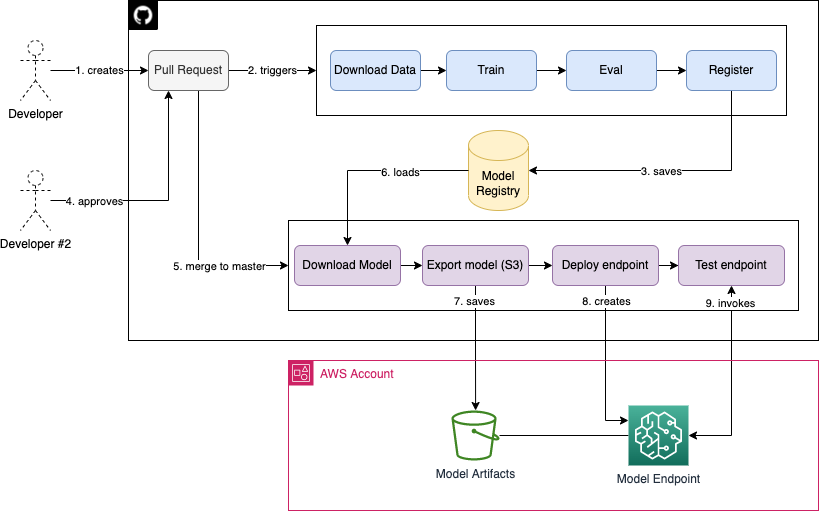

The diagram above was exported from draw.io. Its source (the exported page's mxGraphModel, read from the mxfile embedded in the PNG):
<mxGraphModel dx="1426" dy="753" grid="1" gridSize="10" guides="1" tooltips="1" connect="1" arrows="1" fold="1" page="1" pageScale="1" pageWidth="827" pageHeight="1169" math="0" shadow="0">
  <root>
    <mxCell id="0" />
    <mxCell id="1" parent="0" />
    <mxCell id="LcReHnUPMEINmzBdIjbV-1" value="" style="rounded=0;whiteSpace=wrap;html=1;fillColor=none;" vertex="1" parent="1">
      <mxGeometry x="150" y="40" width="690" height="340" as="geometry" />
    </mxCell>
    <mxCell id="LcReHnUPMEINmzBdIjbV-2" value="" style="shape=image;html=1;verticalAlign=top;verticalLabelPosition=bottom;labelBackgroundColor=#ffffff;imageAspect=0;aspect=fixed;image=https://cdn4.iconfinder.com/data/icons/liu-square-blac/60/github-square-social-media-128.png;dashed=1;fillColor=none;" vertex="1" parent="1">
      <mxGeometry x="150" y="40" width="30" height="30" as="geometry" />
    </mxCell>
    <mxCell id="LcReHnUPMEINmzBdIjbV-5" value="1. creates" style="edgeStyle=orthogonalEdgeStyle;rounded=0;orthogonalLoop=1;jettySize=auto;html=1;entryX=0;entryY=0.5;entryDx=0;entryDy=0;" edge="1" parent="1" source="LcReHnUPMEINmzBdIjbV-3" target="LcReHnUPMEINmzBdIjbV-4">
      <mxGeometry relative="1" as="geometry">
        <Array as="points">
          <mxPoint x="110" y="110" />
          <mxPoint x="110" y="110" />
        </Array>
      </mxGeometry>
    </mxCell>
    <mxCell id="LcReHnUPMEINmzBdIjbV-3" value="Developer" style="shape=umlActor;verticalLabelPosition=bottom;verticalAlign=top;html=1;outlineConnect=0;dashed=1;fillColor=none;" vertex="1" parent="1">
      <mxGeometry x="42" y="80" width="30" height="60" as="geometry" />
    </mxCell>
    <mxCell id="LcReHnUPMEINmzBdIjbV-7" value="2. triggers" style="edgeStyle=orthogonalEdgeStyle;rounded=0;orthogonalLoop=1;jettySize=auto;html=1;entryX=0;entryY=0.5;entryDx=0;entryDy=0;" edge="1" parent="1" source="LcReHnUPMEINmzBdIjbV-4" target="LcReHnUPMEINmzBdIjbV-6">
      <mxGeometry relative="1" as="geometry" />
    </mxCell>
    <mxCell id="LcReHnUPMEINmzBdIjbV-21" style="edgeStyle=orthogonalEdgeStyle;rounded=0;orthogonalLoop=1;jettySize=auto;html=1;entryX=0;entryY=0.5;entryDx=0;entryDy=0;" edge="1" parent="1" source="LcReHnUPMEINmzBdIjbV-4" target="LcReHnUPMEINmzBdIjbV-20">
      <mxGeometry relative="1" as="geometry">
        <Array as="points">
          <mxPoint x="220" y="305" />
        </Array>
      </mxGeometry>
    </mxCell>
    <mxCell id="LcReHnUPMEINmzBdIjbV-22" value="5. merge to master" style="edgeLabel;html=1;align=center;verticalAlign=middle;resizable=0;points=[];" vertex="1" connectable="0" parent="LcReHnUPMEINmzBdIjbV-21">
      <mxGeometry x="0.4717" relative="1" as="geometry">
        <mxPoint as="offset" />
      </mxGeometry>
    </mxCell>
    <mxCell id="LcReHnUPMEINmzBdIjbV-4" value="Pull Request" style="rounded=1;whiteSpace=wrap;html=1;fillColor=#f5f5f5;fontColor=#333333;strokeColor=#666666;" vertex="1" parent="1">
      <mxGeometry x="170" y="90" width="80" height="40" as="geometry" />
    </mxCell>
    <mxCell id="LcReHnUPMEINmzBdIjbV-6" value="" style="rounded=0;whiteSpace=wrap;html=1;" vertex="1" parent="1">
      <mxGeometry x="338" y="65" width="470" height="90" as="geometry" />
    </mxCell>
    <mxCell id="LcReHnUPMEINmzBdIjbV-14" value="" style="edgeStyle=orthogonalEdgeStyle;rounded=0;orthogonalLoop=1;jettySize=auto;html=1;" edge="1" parent="1" source="LcReHnUPMEINmzBdIjbV-8" target="LcReHnUPMEINmzBdIjbV-9">
      <mxGeometry relative="1" as="geometry" />
    </mxCell>
    <mxCell id="LcReHnUPMEINmzBdIjbV-8" value="Download Data" style="rounded=1;whiteSpace=wrap;html=1;fillColor=#dae8fc;strokeColor=#6c8ebf;" vertex="1" parent="1">
      <mxGeometry x="352" y="90" width="90" height="40" as="geometry" />
    </mxCell>
    <mxCell id="LcReHnUPMEINmzBdIjbV-12" value="" style="edgeStyle=orthogonalEdgeStyle;rounded=0;orthogonalLoop=1;jettySize=auto;html=1;" edge="1" parent="1" source="LcReHnUPMEINmzBdIjbV-9" target="LcReHnUPMEINmzBdIjbV-10">
      <mxGeometry relative="1" as="geometry" />
    </mxCell>
    <mxCell id="LcReHnUPMEINmzBdIjbV-9" value="Train" style="rounded=1;whiteSpace=wrap;html=1;fillColor=#dae8fc;strokeColor=#6c8ebf;" vertex="1" parent="1">
      <mxGeometry x="468" y="90" width="90" height="40" as="geometry" />
    </mxCell>
    <mxCell id="LcReHnUPMEINmzBdIjbV-13" value="" style="edgeStyle=orthogonalEdgeStyle;rounded=0;orthogonalLoop=1;jettySize=auto;html=1;" edge="1" parent="1" source="LcReHnUPMEINmzBdIjbV-10" target="LcReHnUPMEINmzBdIjbV-11">
      <mxGeometry relative="1" as="geometry" />
    </mxCell>
    <mxCell id="LcReHnUPMEINmzBdIjbV-10" value="Eval" style="rounded=1;whiteSpace=wrap;html=1;fillColor=#dae8fc;strokeColor=#6c8ebf;" vertex="1" parent="1">
      <mxGeometry x="588" y="90" width="90" height="40" as="geometry" />
    </mxCell>
    <mxCell id="LcReHnUPMEINmzBdIjbV-16" style="edgeStyle=orthogonalEdgeStyle;rounded=0;orthogonalLoop=1;jettySize=auto;html=1;entryX=1;entryY=0.5;entryDx=0;entryDy=0;entryPerimeter=0;exitX=0.5;exitY=1;exitDx=0;exitDy=0;" edge="1" parent="1" source="LcReHnUPMEINmzBdIjbV-11" target="LcReHnUPMEINmzBdIjbV-15">
      <mxGeometry relative="1" as="geometry">
        <Array as="points">
          <mxPoint x="753" y="210" />
        </Array>
      </mxGeometry>
    </mxCell>
    <mxCell id="LcReHnUPMEINmzBdIjbV-47" value="3. saves" style="edgeLabel;html=1;align=center;verticalAlign=middle;resizable=0;points=[];" vertex="1" connectable="0" parent="LcReHnUPMEINmzBdIjbV-16">
      <mxGeometry x="0.0667" relative="1" as="geometry">
        <mxPoint as="offset" />
      </mxGeometry>
    </mxCell>
    <mxCell id="LcReHnUPMEINmzBdIjbV-11" value="Register" style="rounded=1;whiteSpace=wrap;html=1;fillColor=#dae8fc;strokeColor=#6c8ebf;" vertex="1" parent="1">
      <mxGeometry x="708" y="90" width="90" height="40" as="geometry" />
    </mxCell>
    <mxCell id="LcReHnUPMEINmzBdIjbV-15" value="Model&lt;br&gt;Registry" style="shape=cylinder3;whiteSpace=wrap;html=1;boundedLbl=1;backgroundOutline=1;size=15;fillColor=#fff2cc;strokeColor=#d6b656;" vertex="1" parent="1">
      <mxGeometry x="490" y="170" width="60" height="80" as="geometry" />
    </mxCell>
    <mxCell id="LcReHnUPMEINmzBdIjbV-18" style="edgeStyle=orthogonalEdgeStyle;rounded=0;orthogonalLoop=1;jettySize=auto;html=1;entryX=0.25;entryY=1;entryDx=0;entryDy=0;" edge="1" parent="1" source="LcReHnUPMEINmzBdIjbV-17" target="LcReHnUPMEINmzBdIjbV-4">
      <mxGeometry relative="1" as="geometry" />
    </mxCell>
    <mxCell id="LcReHnUPMEINmzBdIjbV-19" value="4. approves" style="edgeLabel;html=1;align=center;verticalAlign=middle;resizable=0;points=[];" vertex="1" connectable="0" parent="LcReHnUPMEINmzBdIjbV-18">
      <mxGeometry x="-0.2" relative="1" as="geometry">
        <mxPoint x="-48" as="offset" />
      </mxGeometry>
    </mxCell>
    <mxCell id="LcReHnUPMEINmzBdIjbV-17" value="Developer #2" style="shape=umlActor;verticalLabelPosition=bottom;verticalAlign=top;html=1;outlineConnect=0;dashed=1;fillColor=none;" vertex="1" parent="1">
      <mxGeometry x="42" y="210" width="30" height="60" as="geometry" />
    </mxCell>
    <mxCell id="LcReHnUPMEINmzBdIjbV-20" value="" style="rounded=0;whiteSpace=wrap;html=1;" vertex="1" parent="1">
      <mxGeometry x="310" y="260" width="510" height="90" as="geometry" />
    </mxCell>
    <mxCell id="LcReHnUPMEINmzBdIjbV-30" value="" style="edgeStyle=orthogonalEdgeStyle;rounded=0;orthogonalLoop=1;jettySize=auto;html=1;" edge="1" parent="1" source="LcReHnUPMEINmzBdIjbV-23" target="LcReHnUPMEINmzBdIjbV-27">
      <mxGeometry relative="1" as="geometry" />
    </mxCell>
    <mxCell id="LcReHnUPMEINmzBdIjbV-23" value="Download Model" style="rounded=1;whiteSpace=wrap;html=1;fillColor=#e1d5e7;strokeColor=#9673a6;" vertex="1" parent="1">
      <mxGeometry x="316" y="285" width="106" height="40" as="geometry" />
    </mxCell>
    <mxCell id="LcReHnUPMEINmzBdIjbV-32" value="" style="edgeStyle=orthogonalEdgeStyle;rounded=0;orthogonalLoop=1;jettySize=auto;html=1;" edge="1" parent="1" source="LcReHnUPMEINmzBdIjbV-27" target="LcReHnUPMEINmzBdIjbV-28">
      <mxGeometry relative="1" as="geometry" />
    </mxCell>
    <mxCell id="LcReHnUPMEINmzBdIjbV-36" style="edgeStyle=orthogonalEdgeStyle;rounded=0;orthogonalLoop=1;jettySize=auto;html=1;" edge="1" parent="1" source="LcReHnUPMEINmzBdIjbV-27" target="LcReHnUPMEINmzBdIjbV-35">
      <mxGeometry relative="1" as="geometry" />
    </mxCell>
    <mxCell id="LcReHnUPMEINmzBdIjbV-37" value="7. saves" style="edgeLabel;html=1;align=center;verticalAlign=middle;resizable=0;points=[];" vertex="1" connectable="0" parent="LcReHnUPMEINmzBdIjbV-36">
      <mxGeometry x="-0.0088" y="-2" relative="1" as="geometry">
        <mxPoint y="-47" as="offset" />
      </mxGeometry>
    </mxCell>
    <mxCell id="LcReHnUPMEINmzBdIjbV-27" value="Export model (S3)" style="rounded=1;whiteSpace=wrap;html=1;fillColor=#e1d5e7;strokeColor=#9673a6;" vertex="1" parent="1">
      <mxGeometry x="444" y="285" width="106" height="40" as="geometry" />
    </mxCell>
    <mxCell id="LcReHnUPMEINmzBdIjbV-31" value="" style="edgeStyle=orthogonalEdgeStyle;rounded=0;orthogonalLoop=1;jettySize=auto;html=1;" edge="1" parent="1" source="LcReHnUPMEINmzBdIjbV-28" target="LcReHnUPMEINmzBdIjbV-29">
      <mxGeometry relative="1" as="geometry" />
    </mxCell>
    <mxCell id="LcReHnUPMEINmzBdIjbV-41" style="edgeStyle=orthogonalEdgeStyle;rounded=0;orthogonalLoop=1;jettySize=auto;html=1;entryX=0;entryY=0.25;entryDx=0;entryDy=0;entryPerimeter=0;endArrow=classic;endFill=1;" edge="1" parent="1" source="LcReHnUPMEINmzBdIjbV-28" target="LcReHnUPMEINmzBdIjbV-38">
      <mxGeometry relative="1" as="geometry" />
    </mxCell>
    <mxCell id="LcReHnUPMEINmzBdIjbV-42" value="8. creates" style="edgeLabel;html=1;align=center;verticalAlign=middle;resizable=0;points=[];" vertex="1" connectable="0" parent="LcReHnUPMEINmzBdIjbV-41">
      <mxGeometry x="-0.4684" relative="1" as="geometry">
        <mxPoint y="-27" as="offset" />
      </mxGeometry>
    </mxCell>
    <mxCell id="LcReHnUPMEINmzBdIjbV-28" value="Deploy endpoint" style="rounded=1;whiteSpace=wrap;html=1;fillColor=#e1d5e7;strokeColor=#9673a6;" vertex="1" parent="1">
      <mxGeometry x="574" y="285" width="106" height="40" as="geometry" />
    </mxCell>
    <mxCell id="LcReHnUPMEINmzBdIjbV-43" style="edgeStyle=orthogonalEdgeStyle;rounded=0;orthogonalLoop=1;jettySize=auto;html=1;entryX=1;entryY=0.5;entryDx=0;entryDy=0;entryPerimeter=0;endArrow=classic;endFill=1;startArrow=classic;startFill=1;" edge="1" parent="1" source="LcReHnUPMEINmzBdIjbV-29" target="LcReHnUPMEINmzBdIjbV-38">
      <mxGeometry relative="1" as="geometry" />
    </mxCell>
    <mxCell id="LcReHnUPMEINmzBdIjbV-44" value="9. invokes" style="edgeLabel;html=1;align=center;verticalAlign=middle;resizable=0;points=[];" vertex="1" connectable="0" parent="LcReHnUPMEINmzBdIjbV-43">
      <mxGeometry x="-0.8238" y="-2" relative="1" as="geometry">
        <mxPoint as="offset" />
      </mxGeometry>
    </mxCell>
    <mxCell id="LcReHnUPMEINmzBdIjbV-29" value="Test endpoint" style="rounded=1;whiteSpace=wrap;html=1;fillColor=#e1d5e7;strokeColor=#9673a6;" vertex="1" parent="1">
      <mxGeometry x="700" y="285" width="106" height="40" as="geometry" />
    </mxCell>
    <mxCell id="LcReHnUPMEINmzBdIjbV-34" value="AWS Account" style="points=[[0,0],[0.25,0],[0.5,0],[0.75,0],[1,0],[1,0.25],[1,0.5],[1,0.75],[1,1],[0.75,1],[0.5,1],[0.25,1],[0,1],[0,0.75],[0,0.5],[0,0.25]];outlineConnect=0;gradientColor=none;html=1;whiteSpace=wrap;fontSize=12;fontStyle=0;container=1;pointerEvents=0;collapsible=0;recursiveResize=0;shape=mxgraph.aws4.group;grIcon=mxgraph.aws4.group_account;strokeColor=#CD2264;fillColor=none;verticalAlign=top;align=left;spacingLeft=30;fontColor=#CD2264;dashed=0;" vertex="1" parent="1">
      <mxGeometry x="310" y="400" width="530" height="150" as="geometry" />
    </mxCell>
    <mxCell id="LcReHnUPMEINmzBdIjbV-39" style="edgeStyle=orthogonalEdgeStyle;rounded=0;orthogonalLoop=1;jettySize=auto;html=1;endArrow=none;endFill=0;" edge="1" parent="LcReHnUPMEINmzBdIjbV-34" source="LcReHnUPMEINmzBdIjbV-35" target="LcReHnUPMEINmzBdIjbV-38">
      <mxGeometry relative="1" as="geometry" />
    </mxCell>
    <mxCell id="LcReHnUPMEINmzBdIjbV-35" value="Model Artifacts" style="sketch=0;outlineConnect=0;fontColor=#232F3E;gradientColor=none;fillColor=#3F8624;strokeColor=none;dashed=0;verticalLabelPosition=bottom;verticalAlign=top;align=center;html=1;fontSize=12;fontStyle=0;aspect=fixed;pointerEvents=1;shape=mxgraph.aws4.bucket;" vertex="1" parent="LcReHnUPMEINmzBdIjbV-34">
      <mxGeometry x="162.96" y="50" width="48.08" height="50" as="geometry" />
    </mxCell>
    <mxCell id="LcReHnUPMEINmzBdIjbV-38" value="Model Endpoint" style="sketch=0;points=[[0,0,0],[0.25,0,0],[0.5,0,0],[0.75,0,0],[1,0,0],[0,1,0],[0.25,1,0],[0.5,1,0],[0.75,1,0],[1,1,0],[0,0.25,0],[0,0.5,0],[0,0.75,0],[1,0.25,0],[1,0.5,0],[1,0.75,0]];outlineConnect=0;fontColor=#232F3E;gradientColor=#4AB29A;gradientDirection=north;fillColor=#116D5B;strokeColor=#ffffff;dashed=0;verticalLabelPosition=bottom;verticalAlign=top;align=center;html=1;fontSize=12;fontStyle=0;aspect=fixed;shape=mxgraph.aws4.resourceIcon;resIcon=mxgraph.aws4.sagemaker;" vertex="1" parent="LcReHnUPMEINmzBdIjbV-34">
      <mxGeometry x="340" y="45" width="60" height="60" as="geometry" />
    </mxCell>
    <mxCell id="LcReHnUPMEINmzBdIjbV-26" style="edgeStyle=orthogonalEdgeStyle;rounded=0;orthogonalLoop=1;jettySize=auto;html=1;entryX=0.5;entryY=0;entryDx=0;entryDy=0;startArrow=none;startFill=0;endArrow=classic;endFill=1;" edge="1" parent="1" source="LcReHnUPMEINmzBdIjbV-15" target="LcReHnUPMEINmzBdIjbV-23">
      <mxGeometry relative="1" as="geometry" />
    </mxCell>
    <mxCell id="LcReHnUPMEINmzBdIjbV-46" value="6. loads" style="edgeLabel;html=1;align=center;verticalAlign=middle;resizable=0;points=[];" vertex="1" connectable="0" parent="LcReHnUPMEINmzBdIjbV-26">
      <mxGeometry x="-0.2959" y="1" relative="1" as="geometry">
        <mxPoint as="offset" />
      </mxGeometry>
    </mxCell>
  </root>
</mxGraphModel>